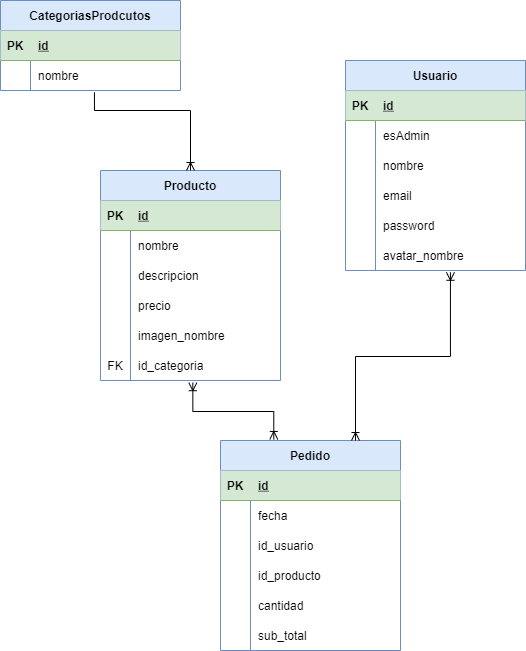

The diagram above was exported from draw.io. Its source (the exported page's mxGraphModel, read from the mxfile embedded in the PNG):
<mxGraphModel dx="1038" dy="547" grid="1" gridSize="10" guides="1" tooltips="1" connect="1" arrows="1" fold="1" page="1" pageScale="1" pageWidth="850" pageHeight="1100" math="0" shadow="0" extFonts="Permanent Marker^https://fonts.googleapis.com/css?family=Permanent+Marker">
  <root>
    <mxCell id="0" />
    <mxCell id="1" parent="0" />
    <mxCell id="_WJ5pFyLyyXJYnCKCekC-1" value="CategoriasProdcutos" style="shape=table;startSize=30;container=1;collapsible=1;childLayout=tableLayout;fixedRows=1;rowLines=0;fontStyle=1;align=center;resizeLast=1;fillColor=#dae8fc;strokeColor=#6c8ebf;" vertex="1" parent="1">
      <mxGeometry x="80" y="40" width="180" height="90" as="geometry" />
    </mxCell>
    <mxCell id="_WJ5pFyLyyXJYnCKCekC-2" value="" style="shape=partialRectangle;collapsible=0;dropTarget=0;pointerEvents=0;fillColor=#d5e8d4;top=0;left=0;bottom=1;right=0;points=[[0,0.5],[1,0.5]];portConstraint=eastwest;strokeColor=#82b366;" vertex="1" parent="_WJ5pFyLyyXJYnCKCekC-1">
      <mxGeometry y="30" width="180" height="30" as="geometry" />
    </mxCell>
    <mxCell id="_WJ5pFyLyyXJYnCKCekC-3" value="PK" style="shape=partialRectangle;connectable=0;fillColor=none;top=0;left=0;bottom=0;right=0;fontStyle=1;overflow=hidden;" vertex="1" parent="_WJ5pFyLyyXJYnCKCekC-2">
      <mxGeometry width="30" height="30" as="geometry">
        <mxRectangle width="30" height="30" as="alternateBounds" />
      </mxGeometry>
    </mxCell>
    <mxCell id="_WJ5pFyLyyXJYnCKCekC-4" value="id" style="shape=partialRectangle;connectable=0;fillColor=none;top=0;left=0;bottom=0;right=0;align=left;spacingLeft=6;fontStyle=5;overflow=hidden;" vertex="1" parent="_WJ5pFyLyyXJYnCKCekC-2">
      <mxGeometry x="30" width="150" height="30" as="geometry">
        <mxRectangle width="150" height="30" as="alternateBounds" />
      </mxGeometry>
    </mxCell>
    <mxCell id="_WJ5pFyLyyXJYnCKCekC-5" value="" style="shape=partialRectangle;collapsible=0;dropTarget=0;pointerEvents=0;fillColor=none;top=0;left=0;bottom=0;right=0;points=[[0,0.5],[1,0.5]];portConstraint=eastwest;" vertex="1" parent="_WJ5pFyLyyXJYnCKCekC-1">
      <mxGeometry y="60" width="180" height="30" as="geometry" />
    </mxCell>
    <mxCell id="_WJ5pFyLyyXJYnCKCekC-6" value="" style="shape=partialRectangle;connectable=0;fillColor=none;top=0;left=0;bottom=0;right=0;editable=1;overflow=hidden;" vertex="1" parent="_WJ5pFyLyyXJYnCKCekC-5">
      <mxGeometry width="30" height="30" as="geometry">
        <mxRectangle width="30" height="30" as="alternateBounds" />
      </mxGeometry>
    </mxCell>
    <mxCell id="_WJ5pFyLyyXJYnCKCekC-7" value="nombre" style="shape=partialRectangle;connectable=0;fillColor=none;top=0;left=0;bottom=0;right=0;align=left;spacingLeft=6;overflow=hidden;" vertex="1" parent="_WJ5pFyLyyXJYnCKCekC-5">
      <mxGeometry x="30" width="150" height="30" as="geometry">
        <mxRectangle width="150" height="30" as="alternateBounds" />
      </mxGeometry>
    </mxCell>
    <mxCell id="_WJ5pFyLyyXJYnCKCekC-14" value="Producto" style="shape=table;startSize=30;container=1;collapsible=1;childLayout=tableLayout;fixedRows=1;rowLines=0;fontStyle=1;align=center;resizeLast=1;fillColor=#dae8fc;strokeColor=#6c8ebf;" vertex="1" parent="1">
      <mxGeometry x="180" y="210" width="180" height="210" as="geometry" />
    </mxCell>
    <mxCell id="_WJ5pFyLyyXJYnCKCekC-15" value="" style="shape=partialRectangle;collapsible=0;dropTarget=0;pointerEvents=0;fillColor=#d5e8d4;top=0;left=0;bottom=1;right=0;points=[[0,0.5],[1,0.5]];portConstraint=eastwest;strokeColor=#82b366;" vertex="1" parent="_WJ5pFyLyyXJYnCKCekC-14">
      <mxGeometry y="30" width="180" height="30" as="geometry" />
    </mxCell>
    <mxCell id="_WJ5pFyLyyXJYnCKCekC-16" value="PK" style="shape=partialRectangle;connectable=0;fillColor=none;top=0;left=0;bottom=0;right=0;fontStyle=1;overflow=hidden;" vertex="1" parent="_WJ5pFyLyyXJYnCKCekC-15">
      <mxGeometry width="30" height="30" as="geometry">
        <mxRectangle width="30" height="30" as="alternateBounds" />
      </mxGeometry>
    </mxCell>
    <mxCell id="_WJ5pFyLyyXJYnCKCekC-17" value="id" style="shape=partialRectangle;connectable=0;fillColor=none;top=0;left=0;bottom=0;right=0;align=left;spacingLeft=6;fontStyle=5;overflow=hidden;" vertex="1" parent="_WJ5pFyLyyXJYnCKCekC-15">
      <mxGeometry x="30" width="150" height="30" as="geometry">
        <mxRectangle width="150" height="30" as="alternateBounds" />
      </mxGeometry>
    </mxCell>
    <mxCell id="_WJ5pFyLyyXJYnCKCekC-18" value="" style="shape=partialRectangle;collapsible=0;dropTarget=0;pointerEvents=0;fillColor=none;top=0;left=0;bottom=0;right=0;points=[[0,0.5],[1,0.5]];portConstraint=eastwest;" vertex="1" parent="_WJ5pFyLyyXJYnCKCekC-14">
      <mxGeometry y="60" width="180" height="30" as="geometry" />
    </mxCell>
    <mxCell id="_WJ5pFyLyyXJYnCKCekC-19" value="" style="shape=partialRectangle;connectable=0;fillColor=none;top=0;left=0;bottom=0;right=0;editable=1;overflow=hidden;" vertex="1" parent="_WJ5pFyLyyXJYnCKCekC-18">
      <mxGeometry width="30" height="30" as="geometry">
        <mxRectangle width="30" height="30" as="alternateBounds" />
      </mxGeometry>
    </mxCell>
    <mxCell id="_WJ5pFyLyyXJYnCKCekC-20" value="nombre" style="shape=partialRectangle;connectable=0;fillColor=none;top=0;left=0;bottom=0;right=0;align=left;spacingLeft=6;overflow=hidden;" vertex="1" parent="_WJ5pFyLyyXJYnCKCekC-18">
      <mxGeometry x="30" width="150" height="30" as="geometry">
        <mxRectangle width="150" height="30" as="alternateBounds" />
      </mxGeometry>
    </mxCell>
    <mxCell id="_WJ5pFyLyyXJYnCKCekC-21" value="" style="shape=partialRectangle;collapsible=0;dropTarget=0;pointerEvents=0;fillColor=none;top=0;left=0;bottom=0;right=0;points=[[0,0.5],[1,0.5]];portConstraint=eastwest;" vertex="1" parent="_WJ5pFyLyyXJYnCKCekC-14">
      <mxGeometry y="90" width="180" height="30" as="geometry" />
    </mxCell>
    <mxCell id="_WJ5pFyLyyXJYnCKCekC-22" value="" style="shape=partialRectangle;connectable=0;fillColor=none;top=0;left=0;bottom=0;right=0;editable=1;overflow=hidden;" vertex="1" parent="_WJ5pFyLyyXJYnCKCekC-21">
      <mxGeometry width="30" height="30" as="geometry">
        <mxRectangle width="30" height="30" as="alternateBounds" />
      </mxGeometry>
    </mxCell>
    <mxCell id="_WJ5pFyLyyXJYnCKCekC-23" value="descripcion" style="shape=partialRectangle;connectable=0;fillColor=none;top=0;left=0;bottom=0;right=0;align=left;spacingLeft=6;overflow=hidden;" vertex="1" parent="_WJ5pFyLyyXJYnCKCekC-21">
      <mxGeometry x="30" width="150" height="30" as="geometry">
        <mxRectangle width="150" height="30" as="alternateBounds" />
      </mxGeometry>
    </mxCell>
    <mxCell id="_WJ5pFyLyyXJYnCKCekC-24" value="" style="shape=partialRectangle;collapsible=0;dropTarget=0;pointerEvents=0;fillColor=none;top=0;left=0;bottom=0;right=0;points=[[0,0.5],[1,0.5]];portConstraint=eastwest;" vertex="1" parent="_WJ5pFyLyyXJYnCKCekC-14">
      <mxGeometry y="120" width="180" height="30" as="geometry" />
    </mxCell>
    <mxCell id="_WJ5pFyLyyXJYnCKCekC-25" value="" style="shape=partialRectangle;connectable=0;fillColor=none;top=0;left=0;bottom=0;right=0;editable=1;overflow=hidden;" vertex="1" parent="_WJ5pFyLyyXJYnCKCekC-24">
      <mxGeometry width="30" height="30" as="geometry">
        <mxRectangle width="30" height="30" as="alternateBounds" />
      </mxGeometry>
    </mxCell>
    <mxCell id="_WJ5pFyLyyXJYnCKCekC-26" value="precio" style="shape=partialRectangle;connectable=0;fillColor=none;top=0;left=0;bottom=0;right=0;align=left;spacingLeft=6;overflow=hidden;" vertex="1" parent="_WJ5pFyLyyXJYnCKCekC-24">
      <mxGeometry x="30" width="150" height="30" as="geometry">
        <mxRectangle width="150" height="30" as="alternateBounds" />
      </mxGeometry>
    </mxCell>
    <mxCell id="_WJ5pFyLyyXJYnCKCekC-33" value="" style="shape=partialRectangle;collapsible=0;dropTarget=0;pointerEvents=0;fillColor=none;top=0;left=0;bottom=0;right=0;points=[[0,0.5],[1,0.5]];portConstraint=eastwest;" vertex="1" parent="_WJ5pFyLyyXJYnCKCekC-14">
      <mxGeometry y="150" width="180" height="30" as="geometry" />
    </mxCell>
    <mxCell id="_WJ5pFyLyyXJYnCKCekC-34" value="" style="shape=partialRectangle;connectable=0;fillColor=none;top=0;left=0;bottom=0;right=0;editable=1;overflow=hidden;" vertex="1" parent="_WJ5pFyLyyXJYnCKCekC-33">
      <mxGeometry width="30" height="30" as="geometry">
        <mxRectangle width="30" height="30" as="alternateBounds" />
      </mxGeometry>
    </mxCell>
    <mxCell id="_WJ5pFyLyyXJYnCKCekC-35" value="imagen_nombre" style="shape=partialRectangle;connectable=0;fillColor=none;top=0;left=0;bottom=0;right=0;align=left;spacingLeft=6;overflow=hidden;" vertex="1" parent="_WJ5pFyLyyXJYnCKCekC-33">
      <mxGeometry x="30" width="150" height="30" as="geometry">
        <mxRectangle width="150" height="30" as="alternateBounds" />
      </mxGeometry>
    </mxCell>
    <mxCell id="_WJ5pFyLyyXJYnCKCekC-36" value="" style="shape=partialRectangle;collapsible=0;dropTarget=0;pointerEvents=0;fillColor=none;top=0;left=0;bottom=0;right=0;points=[[0,0.5],[1,0.5]];portConstraint=eastwest;" vertex="1" parent="_WJ5pFyLyyXJYnCKCekC-14">
      <mxGeometry y="180" width="180" height="30" as="geometry" />
    </mxCell>
    <mxCell id="_WJ5pFyLyyXJYnCKCekC-37" value="FK" style="shape=partialRectangle;connectable=0;fillColor=none;top=0;left=0;bottom=0;right=0;editable=1;overflow=hidden;" vertex="1" parent="_WJ5pFyLyyXJYnCKCekC-36">
      <mxGeometry width="30" height="30" as="geometry">
        <mxRectangle width="30" height="30" as="alternateBounds" />
      </mxGeometry>
    </mxCell>
    <mxCell id="_WJ5pFyLyyXJYnCKCekC-38" value="id_categoria" style="shape=partialRectangle;connectable=0;fillColor=none;top=0;left=0;bottom=0;right=0;align=left;spacingLeft=6;overflow=hidden;" vertex="1" parent="_WJ5pFyLyyXJYnCKCekC-36">
      <mxGeometry x="30" width="150" height="30" as="geometry">
        <mxRectangle width="150" height="30" as="alternateBounds" />
      </mxGeometry>
    </mxCell>
    <mxCell id="_WJ5pFyLyyXJYnCKCekC-39" value="Usuario" style="shape=table;startSize=30;container=1;collapsible=1;childLayout=tableLayout;fixedRows=1;rowLines=0;fontStyle=1;align=center;resizeLast=1;fillColor=#dae8fc;strokeColor=#6c8ebf;" vertex="1" parent="1">
      <mxGeometry x="425" y="100" width="180" height="210" as="geometry" />
    </mxCell>
    <mxCell id="_WJ5pFyLyyXJYnCKCekC-40" value="" style="shape=partialRectangle;collapsible=0;dropTarget=0;pointerEvents=0;fillColor=#d5e8d4;top=0;left=0;bottom=1;right=0;points=[[0,0.5],[1,0.5]];portConstraint=eastwest;strokeColor=#82b366;" vertex="1" parent="_WJ5pFyLyyXJYnCKCekC-39">
      <mxGeometry y="30" width="180" height="30" as="geometry" />
    </mxCell>
    <mxCell id="_WJ5pFyLyyXJYnCKCekC-41" value="PK" style="shape=partialRectangle;connectable=0;fillColor=none;top=0;left=0;bottom=0;right=0;fontStyle=1;overflow=hidden;" vertex="1" parent="_WJ5pFyLyyXJYnCKCekC-40">
      <mxGeometry width="30" height="30" as="geometry">
        <mxRectangle width="30" height="30" as="alternateBounds" />
      </mxGeometry>
    </mxCell>
    <mxCell id="_WJ5pFyLyyXJYnCKCekC-42" value="id" style="shape=partialRectangle;connectable=0;fillColor=none;top=0;left=0;bottom=0;right=0;align=left;spacingLeft=6;fontStyle=5;overflow=hidden;" vertex="1" parent="_WJ5pFyLyyXJYnCKCekC-40">
      <mxGeometry x="30" width="150" height="30" as="geometry">
        <mxRectangle width="150" height="30" as="alternateBounds" />
      </mxGeometry>
    </mxCell>
    <mxCell id="_WJ5pFyLyyXJYnCKCekC-43" value="" style="shape=partialRectangle;collapsible=0;dropTarget=0;pointerEvents=0;fillColor=none;top=0;left=0;bottom=0;right=0;points=[[0,0.5],[1,0.5]];portConstraint=eastwest;" vertex="1" parent="_WJ5pFyLyyXJYnCKCekC-39">
      <mxGeometry y="60" width="180" height="30" as="geometry" />
    </mxCell>
    <mxCell id="_WJ5pFyLyyXJYnCKCekC-44" value="" style="shape=partialRectangle;connectable=0;fillColor=none;top=0;left=0;bottom=0;right=0;editable=1;overflow=hidden;" vertex="1" parent="_WJ5pFyLyyXJYnCKCekC-43">
      <mxGeometry width="30" height="30" as="geometry">
        <mxRectangle width="30" height="30" as="alternateBounds" />
      </mxGeometry>
    </mxCell>
    <mxCell id="_WJ5pFyLyyXJYnCKCekC-45" value="esAdmin" style="shape=partialRectangle;connectable=0;fillColor=none;top=0;left=0;bottom=0;right=0;align=left;spacingLeft=6;overflow=hidden;" vertex="1" parent="_WJ5pFyLyyXJYnCKCekC-43">
      <mxGeometry x="30" width="150" height="30" as="geometry">
        <mxRectangle width="150" height="30" as="alternateBounds" />
      </mxGeometry>
    </mxCell>
    <mxCell id="_WJ5pFyLyyXJYnCKCekC-46" value="" style="shape=partialRectangle;collapsible=0;dropTarget=0;pointerEvents=0;fillColor=none;top=0;left=0;bottom=0;right=0;points=[[0,0.5],[1,0.5]];portConstraint=eastwest;" vertex="1" parent="_WJ5pFyLyyXJYnCKCekC-39">
      <mxGeometry y="90" width="180" height="30" as="geometry" />
    </mxCell>
    <mxCell id="_WJ5pFyLyyXJYnCKCekC-47" value="" style="shape=partialRectangle;connectable=0;fillColor=none;top=0;left=0;bottom=0;right=0;editable=1;overflow=hidden;" vertex="1" parent="_WJ5pFyLyyXJYnCKCekC-46">
      <mxGeometry width="30" height="30" as="geometry">
        <mxRectangle width="30" height="30" as="alternateBounds" />
      </mxGeometry>
    </mxCell>
    <mxCell id="_WJ5pFyLyyXJYnCKCekC-48" value="nombre" style="shape=partialRectangle;connectable=0;fillColor=none;top=0;left=0;bottom=0;right=0;align=left;spacingLeft=6;overflow=hidden;" vertex="1" parent="_WJ5pFyLyyXJYnCKCekC-46">
      <mxGeometry x="30" width="150" height="30" as="geometry">
        <mxRectangle width="150" height="30" as="alternateBounds" />
      </mxGeometry>
    </mxCell>
    <mxCell id="_WJ5pFyLyyXJYnCKCekC-49" value="" style="shape=partialRectangle;collapsible=0;dropTarget=0;pointerEvents=0;fillColor=none;top=0;left=0;bottom=0;right=0;points=[[0,0.5],[1,0.5]];portConstraint=eastwest;" vertex="1" parent="_WJ5pFyLyyXJYnCKCekC-39">
      <mxGeometry y="120" width="180" height="30" as="geometry" />
    </mxCell>
    <mxCell id="_WJ5pFyLyyXJYnCKCekC-50" value="" style="shape=partialRectangle;connectable=0;fillColor=none;top=0;left=0;bottom=0;right=0;editable=1;overflow=hidden;" vertex="1" parent="_WJ5pFyLyyXJYnCKCekC-49">
      <mxGeometry width="30" height="30" as="geometry">
        <mxRectangle width="30" height="30" as="alternateBounds" />
      </mxGeometry>
    </mxCell>
    <mxCell id="_WJ5pFyLyyXJYnCKCekC-51" value="email" style="shape=partialRectangle;connectable=0;fillColor=none;top=0;left=0;bottom=0;right=0;align=left;spacingLeft=6;overflow=hidden;" vertex="1" parent="_WJ5pFyLyyXJYnCKCekC-49">
      <mxGeometry x="30" width="150" height="30" as="geometry">
        <mxRectangle width="150" height="30" as="alternateBounds" />
      </mxGeometry>
    </mxCell>
    <mxCell id="_WJ5pFyLyyXJYnCKCekC-52" value="" style="shape=partialRectangle;collapsible=0;dropTarget=0;pointerEvents=0;fillColor=none;top=0;left=0;bottom=0;right=0;points=[[0,0.5],[1,0.5]];portConstraint=eastwest;" vertex="1" parent="_WJ5pFyLyyXJYnCKCekC-39">
      <mxGeometry y="150" width="180" height="30" as="geometry" />
    </mxCell>
    <mxCell id="_WJ5pFyLyyXJYnCKCekC-53" value="" style="shape=partialRectangle;connectable=0;fillColor=none;top=0;left=0;bottom=0;right=0;editable=1;overflow=hidden;" vertex="1" parent="_WJ5pFyLyyXJYnCKCekC-52">
      <mxGeometry width="30" height="30" as="geometry">
        <mxRectangle width="30" height="30" as="alternateBounds" />
      </mxGeometry>
    </mxCell>
    <mxCell id="_WJ5pFyLyyXJYnCKCekC-54" value="password" style="shape=partialRectangle;connectable=0;fillColor=none;top=0;left=0;bottom=0;right=0;align=left;spacingLeft=6;overflow=hidden;" vertex="1" parent="_WJ5pFyLyyXJYnCKCekC-52">
      <mxGeometry x="30" width="150" height="30" as="geometry">
        <mxRectangle width="150" height="30" as="alternateBounds" />
      </mxGeometry>
    </mxCell>
    <mxCell id="_WJ5pFyLyyXJYnCKCekC-55" value="" style="shape=partialRectangle;collapsible=0;dropTarget=0;pointerEvents=0;fillColor=none;top=0;left=0;bottom=0;right=0;points=[[0,0.5],[1,0.5]];portConstraint=eastwest;" vertex="1" parent="_WJ5pFyLyyXJYnCKCekC-39">
      <mxGeometry y="180" width="180" height="30" as="geometry" />
    </mxCell>
    <mxCell id="_WJ5pFyLyyXJYnCKCekC-56" value="" style="shape=partialRectangle;connectable=0;fillColor=none;top=0;left=0;bottom=0;right=0;editable=1;overflow=hidden;" vertex="1" parent="_WJ5pFyLyyXJYnCKCekC-55">
      <mxGeometry width="30" height="30" as="geometry">
        <mxRectangle width="30" height="30" as="alternateBounds" />
      </mxGeometry>
    </mxCell>
    <mxCell id="_WJ5pFyLyyXJYnCKCekC-57" value="avatar_nombre" style="shape=partialRectangle;connectable=0;fillColor=none;top=0;left=0;bottom=0;right=0;align=left;spacingLeft=6;overflow=hidden;" vertex="1" parent="_WJ5pFyLyyXJYnCKCekC-55">
      <mxGeometry x="30" width="150" height="30" as="geometry">
        <mxRectangle width="150" height="30" as="alternateBounds" />
      </mxGeometry>
    </mxCell>
    <mxCell id="_WJ5pFyLyyXJYnCKCekC-58" value="Pedido" style="shape=table;startSize=30;container=1;collapsible=1;childLayout=tableLayout;fixedRows=1;rowLines=0;fontStyle=1;align=center;resizeLast=1;fillColor=#dae8fc;strokeColor=#6c8ebf;" vertex="1" parent="1">
      <mxGeometry x="300" y="480" width="180" height="210" as="geometry" />
    </mxCell>
    <mxCell id="_WJ5pFyLyyXJYnCKCekC-59" value="" style="shape=partialRectangle;collapsible=0;dropTarget=0;pointerEvents=0;fillColor=#d5e8d4;top=0;left=0;bottom=1;right=0;points=[[0,0.5],[1,0.5]];portConstraint=eastwest;strokeColor=#82b366;" vertex="1" parent="_WJ5pFyLyyXJYnCKCekC-58">
      <mxGeometry y="30" width="180" height="30" as="geometry" />
    </mxCell>
    <mxCell id="_WJ5pFyLyyXJYnCKCekC-60" value="PK" style="shape=partialRectangle;connectable=0;fillColor=none;top=0;left=0;bottom=0;right=0;fontStyle=1;overflow=hidden;" vertex="1" parent="_WJ5pFyLyyXJYnCKCekC-59">
      <mxGeometry width="30" height="30" as="geometry">
        <mxRectangle width="30" height="30" as="alternateBounds" />
      </mxGeometry>
    </mxCell>
    <mxCell id="_WJ5pFyLyyXJYnCKCekC-61" value="id" style="shape=partialRectangle;connectable=0;fillColor=none;top=0;left=0;bottom=0;right=0;align=left;spacingLeft=6;fontStyle=5;overflow=hidden;" vertex="1" parent="_WJ5pFyLyyXJYnCKCekC-59">
      <mxGeometry x="30" width="150" height="30" as="geometry">
        <mxRectangle width="150" height="30" as="alternateBounds" />
      </mxGeometry>
    </mxCell>
    <mxCell id="_WJ5pFyLyyXJYnCKCekC-62" value="" style="shape=partialRectangle;collapsible=0;dropTarget=0;pointerEvents=0;fillColor=none;top=0;left=0;bottom=0;right=0;points=[[0,0.5],[1,0.5]];portConstraint=eastwest;" vertex="1" parent="_WJ5pFyLyyXJYnCKCekC-58">
      <mxGeometry y="60" width="180" height="30" as="geometry" />
    </mxCell>
    <mxCell id="_WJ5pFyLyyXJYnCKCekC-63" value="" style="shape=partialRectangle;connectable=0;fillColor=none;top=0;left=0;bottom=0;right=0;editable=1;overflow=hidden;" vertex="1" parent="_WJ5pFyLyyXJYnCKCekC-62">
      <mxGeometry width="30" height="30" as="geometry">
        <mxRectangle width="30" height="30" as="alternateBounds" />
      </mxGeometry>
    </mxCell>
    <mxCell id="_WJ5pFyLyyXJYnCKCekC-64" value="fecha" style="shape=partialRectangle;connectable=0;fillColor=none;top=0;left=0;bottom=0;right=0;align=left;spacingLeft=6;overflow=hidden;" vertex="1" parent="_WJ5pFyLyyXJYnCKCekC-62">
      <mxGeometry x="30" width="150" height="30" as="geometry">
        <mxRectangle width="150" height="30" as="alternateBounds" />
      </mxGeometry>
    </mxCell>
    <mxCell id="_WJ5pFyLyyXJYnCKCekC-65" value="" style="shape=partialRectangle;collapsible=0;dropTarget=0;pointerEvents=0;fillColor=none;top=0;left=0;bottom=0;right=0;points=[[0,0.5],[1,0.5]];portConstraint=eastwest;" vertex="1" parent="_WJ5pFyLyyXJYnCKCekC-58">
      <mxGeometry y="90" width="180" height="30" as="geometry" />
    </mxCell>
    <mxCell id="_WJ5pFyLyyXJYnCKCekC-66" value="" style="shape=partialRectangle;connectable=0;fillColor=none;top=0;left=0;bottom=0;right=0;editable=1;overflow=hidden;" vertex="1" parent="_WJ5pFyLyyXJYnCKCekC-65">
      <mxGeometry width="30" height="30" as="geometry">
        <mxRectangle width="30" height="30" as="alternateBounds" />
      </mxGeometry>
    </mxCell>
    <mxCell id="_WJ5pFyLyyXJYnCKCekC-67" value="id_usuario" style="shape=partialRectangle;connectable=0;fillColor=none;top=0;left=0;bottom=0;right=0;align=left;spacingLeft=6;overflow=hidden;" vertex="1" parent="_WJ5pFyLyyXJYnCKCekC-65">
      <mxGeometry x="30" width="150" height="30" as="geometry">
        <mxRectangle width="150" height="30" as="alternateBounds" />
      </mxGeometry>
    </mxCell>
    <mxCell id="_WJ5pFyLyyXJYnCKCekC-68" value="" style="shape=partialRectangle;collapsible=0;dropTarget=0;pointerEvents=0;fillColor=none;top=0;left=0;bottom=0;right=0;points=[[0,0.5],[1,0.5]];portConstraint=eastwest;" vertex="1" parent="_WJ5pFyLyyXJYnCKCekC-58">
      <mxGeometry y="120" width="180" height="30" as="geometry" />
    </mxCell>
    <mxCell id="_WJ5pFyLyyXJYnCKCekC-69" value="" style="shape=partialRectangle;connectable=0;fillColor=none;top=0;left=0;bottom=0;right=0;editable=1;overflow=hidden;" vertex="1" parent="_WJ5pFyLyyXJYnCKCekC-68">
      <mxGeometry width="30" height="30" as="geometry">
        <mxRectangle width="30" height="30" as="alternateBounds" />
      </mxGeometry>
    </mxCell>
    <mxCell id="_WJ5pFyLyyXJYnCKCekC-70" value="id_producto" style="shape=partialRectangle;connectable=0;fillColor=none;top=0;left=0;bottom=0;right=0;align=left;spacingLeft=6;overflow=hidden;" vertex="1" parent="_WJ5pFyLyyXJYnCKCekC-68">
      <mxGeometry x="30" width="150" height="30" as="geometry">
        <mxRectangle width="150" height="30" as="alternateBounds" />
      </mxGeometry>
    </mxCell>
    <mxCell id="_WJ5pFyLyyXJYnCKCekC-71" value="" style="shape=partialRectangle;collapsible=0;dropTarget=0;pointerEvents=0;fillColor=none;top=0;left=0;bottom=0;right=0;points=[[0,0.5],[1,0.5]];portConstraint=eastwest;" vertex="1" parent="_WJ5pFyLyyXJYnCKCekC-58">
      <mxGeometry y="150" width="180" height="30" as="geometry" />
    </mxCell>
    <mxCell id="_WJ5pFyLyyXJYnCKCekC-72" value="" style="shape=partialRectangle;connectable=0;fillColor=none;top=0;left=0;bottom=0;right=0;editable=1;overflow=hidden;" vertex="1" parent="_WJ5pFyLyyXJYnCKCekC-71">
      <mxGeometry width="30" height="30" as="geometry">
        <mxRectangle width="30" height="30" as="alternateBounds" />
      </mxGeometry>
    </mxCell>
    <mxCell id="_WJ5pFyLyyXJYnCKCekC-73" value="cantidad" style="shape=partialRectangle;connectable=0;fillColor=none;top=0;left=0;bottom=0;right=0;align=left;spacingLeft=6;overflow=hidden;" vertex="1" parent="_WJ5pFyLyyXJYnCKCekC-71">
      <mxGeometry x="30" width="150" height="30" as="geometry">
        <mxRectangle width="150" height="30" as="alternateBounds" />
      </mxGeometry>
    </mxCell>
    <mxCell id="_WJ5pFyLyyXJYnCKCekC-74" value="" style="shape=partialRectangle;collapsible=0;dropTarget=0;pointerEvents=0;fillColor=none;top=0;left=0;bottom=0;right=0;points=[[0,0.5],[1,0.5]];portConstraint=eastwest;" vertex="1" parent="_WJ5pFyLyyXJYnCKCekC-58">
      <mxGeometry y="180" width="180" height="30" as="geometry" />
    </mxCell>
    <mxCell id="_WJ5pFyLyyXJYnCKCekC-75" value="" style="shape=partialRectangle;connectable=0;fillColor=none;top=0;left=0;bottom=0;right=0;editable=1;overflow=hidden;" vertex="1" parent="_WJ5pFyLyyXJYnCKCekC-74">
      <mxGeometry width="30" height="30" as="geometry">
        <mxRectangle width="30" height="30" as="alternateBounds" />
      </mxGeometry>
    </mxCell>
    <mxCell id="_WJ5pFyLyyXJYnCKCekC-76" value="sub_total" style="shape=partialRectangle;connectable=0;fillColor=none;top=0;left=0;bottom=0;right=0;align=left;spacingLeft=6;overflow=hidden;" vertex="1" parent="_WJ5pFyLyyXJYnCKCekC-74">
      <mxGeometry x="30" width="150" height="30" as="geometry">
        <mxRectangle width="150" height="30" as="alternateBounds" />
      </mxGeometry>
    </mxCell>
    <mxCell id="_WJ5pFyLyyXJYnCKCekC-77" value="" style="edgeStyle=elbowEdgeStyle;fontSize=12;html=1;endArrow=ERoneToMany;rounded=0;exitX=0.522;exitY=1.06;exitDx=0;exitDy=0;exitPerimeter=0;entryX=0.5;entryY=0;entryDx=0;entryDy=0;elbow=vertical;" edge="1" parent="1" source="_WJ5pFyLyyXJYnCKCekC-5" target="_WJ5pFyLyyXJYnCKCekC-14">
      <mxGeometry width="100" height="100" relative="1" as="geometry">
        <mxPoint x="370" y="310" as="sourcePoint" />
        <mxPoint x="470" y="210" as="targetPoint" />
        <Array as="points">
          <mxPoint x="170" y="150" />
        </Array>
      </mxGeometry>
    </mxCell>
    <mxCell id="_WJ5pFyLyyXJYnCKCekC-80" value="" style="edgeStyle=elbowEdgeStyle;fontSize=12;html=1;endArrow=ERoneToMany;startArrow=ERoneToMany;rounded=0;exitX=0.513;exitY=1.073;exitDx=0;exitDy=0;exitPerimeter=0;entryX=0.296;entryY=-0.005;entryDx=0;entryDy=0;entryPerimeter=0;elbow=vertical;" edge="1" parent="1" source="_WJ5pFyLyyXJYnCKCekC-36" target="_WJ5pFyLyyXJYnCKCekC-58">
      <mxGeometry width="100" height="100" relative="1" as="geometry">
        <mxPoint x="420" y="470" as="sourcePoint" />
        <mxPoint x="520" y="370" as="targetPoint" />
      </mxGeometry>
    </mxCell>
    <mxCell id="_WJ5pFyLyyXJYnCKCekC-81" value="" style="edgeStyle=elbowEdgeStyle;fontSize=12;html=1;endArrow=ERoneToMany;startArrow=ERoneToMany;rounded=0;elbow=vertical;entryX=0.583;entryY=1.06;entryDx=0;entryDy=0;entryPerimeter=0;exitX=0.75;exitY=0;exitDx=0;exitDy=0;" edge="1" parent="1" source="_WJ5pFyLyyXJYnCKCekC-58" target="_WJ5pFyLyyXJYnCKCekC-55">
      <mxGeometry width="100" height="100" relative="1" as="geometry">
        <mxPoint x="370" y="460" as="sourcePoint" />
        <mxPoint x="470" y="360" as="targetPoint" />
      </mxGeometry>
    </mxCell>
  </root>
</mxGraphModel>